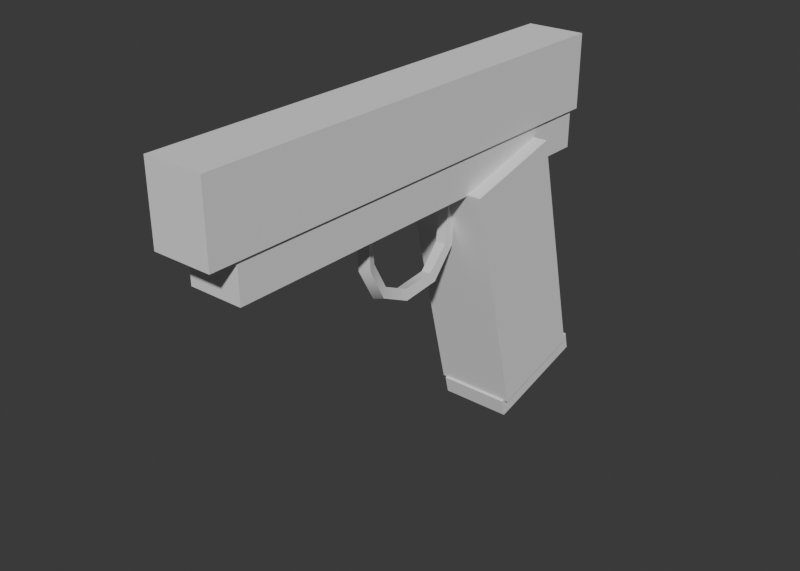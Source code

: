 # Source: Pistol.blend  (saved by Blender 5.2.44; exported with 4.5.12 LTS)
import bpy
from mathutils import Matrix  # noqa: F401  (used for matrix-valued properties, if any)

bpy.ops.wm.read_factory_settings(use_empty=True)
scene = bpy.context.scene
scene.name = 'Scene'

# ---- world
world_world = bpy.data.worlds.new('World'); scene.world = world_world
world_world.use_nodes = True; world_world.node_tree.nodes.clear()
_N = world_world.node_tree.nodes; _L = world_world.node_tree.links
n0 = _N.new('ShaderNodeBackground'); n0.name = 'Background'; n0.location = (-200, 100)
n0.inputs[0].default_value = (0.05, 0.05, 0.05, 1.0)
n1 = _N.new('ShaderNodeOutputWorld'); n1.name = 'World Output'; n1.location = (200, 100)
_L.new(n0.outputs[0], n1.inputs[0])
n1.is_active_output = True
world_world.color = (0.16, 0.17, 0.18)

# ---- meshes
me_pistol = bpy.data.meshes.new('Pistol')
me_pistol.from_pydata([(-0.0115, -0.151, 0.0125), (-0.0115, -0.151, 0.0415), (-0.0115, 0.035, 0.0125), (-0.0115, 0.035, 0.0415), (0.0115, -0.151, 0.0125), (0.0115, -0.151, 0.0415), (0.0115, 0.035, 0.0125), (0.0115, 0.035, 0.0415), (-0.0105, -0.14, -0.0025), (-0.0105, -0.14, 0.0125), (-0.0105, 0.032, -0.0025), (-0.0105, 0.032, 0.0125), (0.0105, -0.14, -0.0025), (0.0105, -0.14, 0.0125), (0.0105, 0.032, -0.0025), (0.0105, 0.032, 0.0125), (-0.016, -0.009369, -0.09723), (-0.016, -0.03308, -0.00214), (-0.016, 0.03138, -0.08707), (-0.016, 0.007675, 0.008021), (0.016, -0.009369, -0.09723), (0.016, -0.03308, -0.00214), (0.016, 0.03138, -0.08707), (0.016, 0.007675, 0.008021), (-0.002116, -0.03212, -0.003788), (-0.002127, -0.02789, -0.004211), (0.002116, -0.02788, -0.004212), (0.002127, -0.03211, -0.003789), (-0.00215, -0.03396, -0.02328), (-0.002092, -0.02998, -0.02474), (0.00215, -0.03004, -0.02472), (0.002092, -0.03402, -0.02326), (-0.002461, -0.04174, -0.03245), (-0.001715, -0.03994, -0.03622), (0.002461, -0.04026, -0.03555), (0.001715, -0.04206, -0.03178), (-0.002598, -0.05578, -0.03402), (-0.001501, -0.05638, -0.03807), (0.002598, -0.05622, -0.03698), (0.001501, -0.05562, -0.03293), (-0.002712, -0.06712, -0.02907), (-0.001283, -0.06986, -0.03197), (0.002712, -0.06888, -0.03093), (0.001283, -0.06614, -0.02803), (-0.002782, -0.07342, -0.01771), (-0.001122, -0.07719, -0.01872), (0.002782, -0.07558, -0.01829), (0.001122, -0.07181, -0.01728), (-0.00279, -0.0744, -0.001931), (-0.001103, -0.07828, -0.002174), (0.00279, -0.0766, -0.002069), (0.001103, -0.07272, -0.001826), (-0.01425, -0.008585, -0.1045), (-0.01425, -0.0104, -0.09723), (-0.01425, 0.03702, -0.09314), (-0.01425, 0.0352, -0.08586), (0.01425, -0.008585, -0.1045), (0.01425, -0.0104, -0.09723), (0.01425, 0.03702, -0.09314), (0.01425, 0.0352, -0.08586)], [], [(0, 1, 3, 2), (2, 3, 7, 6), (6, 7, 5, 4), (4, 5, 1, 0), (2, 6, 4, 0), (7, 3, 1, 5), (8, 9, 11, 10), (10, 11, 15, 14), (14, 15, 13, 12), (12, 13, 9, 8), (10, 14, 12, 8), (15, 11, 9, 13), (16, 17, 19, 18), (18, 19, 23, 22), (22, 23, 21, 20), (20, 21, 17, 16), (18, 22, 20, 16), (23, 19, 17, 21), (24, 25, 29, 28), (25, 26, 30, 29), (26, 27, 31, 30), (27, 24, 28, 31), (28, 29, 33, 32), (29, 30, 34, 33), (30, 31, 35, 34), (31, 28, 32, 35), (32, 33, 37, 36), (33, 34, 38, 37), (34, 35, 39, 38), (35, 32, 36, 39), (36, 37, 41, 40), (37, 38, 42, 41), (38, 39, 43, 42), (39, 36, 40, 43), (40, 41, 45, 44), (41, 42, 46, 45), (42, 43, 47, 46), (43, 40, 44, 47), (44, 45, 49, 48), (45, 46, 50, 49), (46, 47, 51, 50), (47, 44, 48, 51), (27, 26, 25, 24), (48, 49, 50, 51), (52, 53, 55, 54), (54, 55, 59, 58), (58, 59, 57, 56), (56, 57, 53, 52), (54, 58, 56, 52), (59, 55, 53, 57)])
me_pistol.polygons.foreach_set('use_smooth', [True] * 50)
_k = set([(0, 1), (0, 2), (0, 4), (1, 3), (1, 5), (2, 3), (2, 6), (3, 7), (4, 5), (4, 6), (5, 7), (6, 7), (8, 9), (8, 10), (8, 12), (9, 11), (9, 13), (10, 11), (10, 14), (11, 15), (12, 13), (12, 14), (13, 15), (14, 15), (16, 17), (16, 18), (16, 20), (17, 19), (17, 21), (18, 19), (18, 22), (19, 23), (20, 21), (20, 22), (21, 23), (22, 23), (24, 25), (24, 27), (24, 28), (25, 26), (25, 29), (26, 27), (26, 30), (27, 31), (28, 31), (28, 32), (29, 30), (29, 33), (30, 34), (31, 35), (32, 35), (32, 36), (33, 34), (33, 37), (34, 38), (35, 39), (36, 40), (37, 41), (38, 42), (39, 43), (40, 43), (40, 44), (41, 45), (42, 46), (43, 47), (44, 48), (45, 49), (46, 50), (47, 51), (48, 49), (48, 51), (49, 50), (50, 51), (52, 53), (52, 54), (52, 56), (53, 55), (53, 57), (54, 55), (54, 58), (55, 59), (56, 57), (56, 58), (57, 59), (58, 59)])
me_pistol.attributes.new('sharp_edge', 'BOOLEAN', 'EDGE').data.foreach_set('value', [ (min(e.vertices), max(e.vertices)) in _k for e in me_pistol.edges])
me_pistol.update()

# ---- objects
ob_pistol = bpy.data.objects.new('Pistol', me_pistol)

# ---- transforms, parenting, visibility, modifiers, constraints
ob_pistol.location = (0.0, 0.0, 0.0)
ob_pistol.color = (0.72, 0.72, 0.7, 1.0)

# ---- collection membership
scene.collection.objects.link(ob_pistol)

# ---- scene / render settings (as saved in the file)
scene.frame_start = 1; scene.frame_end = 250; scene.frame_set(1)
scene.render.engine = 'BLENDER_WORKBENCH'
scene.render.resolution_x = 1400
scene.render.resolution_y = 1000
scene.render.bake_bias = 0.0
scene.render.bake_samples = 0
scene.render.compositor_device = 'GPU'
scene.eevee.use_volume_custom_range = False
scene.eevee.fast_gi_thickness_near = 0.1
scene.eevee.fast_gi_thickness_far = 0.0
scene.eevee.ray_tracing_options.screen_trace_thickness = 0.1
bpy.context.view_layer.update()

# ---- added for rendering (the .blend has no active camera and no usable light): camera, sun
cam_auto = bpy.data.cameras.new('AutoCamera')
cam_auto.lens = 50.0
cam_auto.sensor_width = 36.0
cam_auto.clip_end = 1000.0
ob_auto_camera = bpy.data.objects.new('AutoCamera', cam_auto)
scene.collection.objects.link(ob_auto_camera)
ob_auto_camera.location = (0.222232, -0.323669, 0.146283)
ob_auto_camera.rotation_euler = (1.09748, -7.21219e-08, 0.694738)
scene.camera = ob_auto_camera
light_auto_sun = bpy.data.lights.new('AutoSun', 'SUN')
light_auto_sun.energy = 3.0
light_auto_sun.angle = 0.0523599
ob_auto_sun = bpy.data.objects.new('AutoSun', light_auto_sun)
scene.collection.objects.link(ob_auto_sun)
ob_auto_sun.rotation_euler = (0.872665, 0.174533, 0.523599)
bpy.context.view_layer.update()
